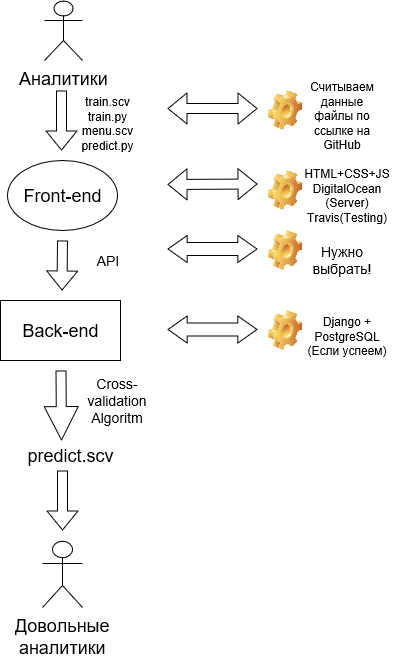

The diagram above was exported from draw.io. Its source (the exported page's mxGraphModel, read from the mxfile embedded in the PNG):
<mxGraphModel grid="1" dx="811" dy="419" gridSize="10" guides="1" tooltips="1" connect="1" arrows="1" fold="1" page="1" pageScale="1" pageWidth="827" pageHeight="1169" math="0" shadow="0">
  <root>
    <mxCell id="0" />
    <mxCell id="1" parent="0" />
    <mxCell id="ULg1uacvj_JNnmBcczwx-2" value="&lt;font style=&quot;font-size: 18px&quot;&gt;Аналитики&lt;/font&gt;&lt;br&gt;" parent="1" style="shape=umlActor;verticalLabelPosition=bottom;labelBackgroundColor=#ffffff;verticalAlign=top;html=1;outlineConnect=0;" vertex="1">
      <mxGeometry as="geometry" x="367" y="10" width="38" height="60" />
    </mxCell>
    <mxCell id="ULg1uacvj_JNnmBcczwx-5" value="&lt;div&gt;train.scv&lt;/div&gt;&lt;div&gt;train.py&lt;/div&gt;&lt;div&gt;menu.scv&lt;/div&gt;&lt;div&gt;predict.py&lt;/div&gt;&lt;div&gt;&lt;br&gt;&lt;/div&gt;" parent="1" style="text;html=1;strokeColor=none;fillColor=none;align=center;verticalAlign=middle;whiteSpace=wrap;rounded=0;" vertex="1">
      <mxGeometry as="geometry" x="410" y="130" width="40" height="20" />
    </mxCell>
    <mxCell id="ULg1uacvj_JNnmBcczwx-6" value="&lt;font style=&quot;font-size: 18px&quot;&gt;Front-end&lt;/font&gt;" parent="1" style="ellipse;whiteSpace=wrap;html=1;" vertex="1">
      <mxGeometry as="geometry" x="330" y="170" width="110" height="70" />
    </mxCell>
    <mxCell id="ULg1uacvj_JNnmBcczwx-7" value="" parent="1" style="shape=flexArrow;endArrow=classic;html=1;" edge="1">
      <mxGeometry as="geometry" width="50" height="50" relative="1">
        <mxPoint as="sourcePoint" x="385" y="250" />
        <mxPoint as="targetPoint" x="384.5" y="300" />
      </mxGeometry>
    </mxCell>
    <mxCell id="ULg1uacvj_JNnmBcczwx-10" value="" parent="1" style="shape=flexArrow;endArrow=classic;html=1;" edge="1">
      <mxGeometry as="geometry" width="50" height="50" relative="1">
        <mxPoint as="sourcePoint" x="384" y="100" />
        <mxPoint as="targetPoint" x="384" y="160" />
      </mxGeometry>
    </mxCell>
    <mxCell id="ULg1uacvj_JNnmBcczwx-13" value="&lt;font style=&quot;font-size: 18px&quot;&gt;Back-end&lt;/font&gt;" parent="1" style="rounded=0;whiteSpace=wrap;html=1;" vertex="1">
      <mxGeometry as="geometry" x="323" y="310" width="120" height="60" />
    </mxCell>
    <mxCell id="ULg1uacvj_JNnmBcczwx-14" value="&lt;font style=&quot;font-size: 14px&quot;&gt;API&lt;/font&gt;&lt;br&gt;" parent="1" style="text;html=1;strokeColor=none;fillColor=none;align=center;verticalAlign=middle;whiteSpace=wrap;rounded=0;" vertex="1">
      <mxGeometry as="geometry" x="410" y="260" width="40" height="20" />
    </mxCell>
    <mxCell id="ULg1uacvj_JNnmBcczwx-15" value="" parent="1" style="shape=flexArrow;endArrow=classic;html=1;endWidth=23;endSize=10.8;" edge="1">
      <mxGeometry as="geometry" width="50" height="50" relative="1">
        <mxPoint as="sourcePoint" x="383.5" y="380" />
        <mxPoint as="targetPoint" x="384" y="450" />
      </mxGeometry>
    </mxCell>
    <mxCell id="ULg1uacvj_JNnmBcczwx-17" value="&lt;div&gt;&lt;font style=&quot;font-size: 14px&quot;&gt;Cross-validation&lt;/font&gt;&lt;/div&gt;&lt;div&gt;&lt;font style=&quot;font-size: 14px&quot;&gt;Algoritm&lt;/font&gt;&lt;/div&gt;&lt;div&gt;&lt;/div&gt;&lt;div&gt;&lt;font size=&quot;3&quot;&gt;&lt;/font&gt;&lt;br&gt;&lt;/div&gt;" parent="1" style="text;html=1;strokeColor=none;fillColor=none;align=center;verticalAlign=middle;whiteSpace=wrap;rounded=0;" vertex="1">
      <mxGeometry as="geometry" x="420" y="410" width="40" height="20" />
    </mxCell>
    <mxCell id="ULg1uacvj_JNnmBcczwx-22" value="&lt;font style=&quot;font-size: 18px&quot;&gt;predict.scv&lt;/font&gt;&lt;br&gt;" parent="1" style="text;html=1;strokeColor=none;fillColor=none;align=center;verticalAlign=middle;whiteSpace=wrap;rounded=0;" vertex="1">
      <mxGeometry as="geometry" x="323" y="440" width="140" height="50" />
    </mxCell>
    <mxCell id="ULg1uacvj_JNnmBcczwx-23" value="" parent="1" style="shape=flexArrow;endArrow=classic;startArrow=classic;html=1;" edge="1">
      <mxGeometry as="geometry" width="50" height="50" relative="1">
        <mxPoint as="sourcePoint" x="490" y="118" />
        <mxPoint as="targetPoint" x="580" y="118" />
      </mxGeometry>
    </mxCell>
    <mxCell id="ULg1uacvj_JNnmBcczwx-24" value="&lt;div&gt;Считываем&lt;/div&gt;&lt;div&gt;данные файлы по ссылке на GitHub&lt;br&gt;&lt;/div&gt;" parent="1" style="text;html=1;strokeColor=none;fillColor=none;align=center;verticalAlign=middle;whiteSpace=wrap;rounded=0;" vertex="1">
      <mxGeometry as="geometry" x="630" y="90" width="70" height="70" />
    </mxCell>
    <mxCell id="ULg1uacvj_JNnmBcczwx-26" value="" parent="1" style="shape=flexArrow;endArrow=classic;startArrow=classic;html=1;" edge="1">
      <mxGeometry as="geometry" width="50" height="50" relative="1">
        <mxPoint as="sourcePoint" x="490" y="194" />
        <mxPoint as="targetPoint" x="580" y="193.5" />
      </mxGeometry>
    </mxCell>
    <mxCell id="ULg1uacvj_JNnmBcczwx-27" value="&lt;div&gt;HTML+CSS+JS&lt;/div&gt;&lt;div&gt;DigitalOcean(Server)&lt;/div&gt;&lt;div&gt;Travis(Testing)&lt;br&gt;&lt;/div&gt;" parent="1" style="text;html=1;strokeColor=none;fillColor=none;align=center;verticalAlign=middle;whiteSpace=wrap;rounded=0;" vertex="1">
      <mxGeometry as="geometry" x="620" y="180" width="100" height="50" />
    </mxCell>
    <mxCell id="ULg1uacvj_JNnmBcczwx-28" value="" parent="1" style="shape=flexArrow;endArrow=classic;startArrow=classic;html=1;width=13;endSize=6.05;startWidth=13;startSize=6.05;endWidth=13;" edge="1">
      <mxGeometry as="geometry" width="50" height="50" relative="1">
        <mxPoint as="sourcePoint" x="490" y="258.5" />
        <mxPoint as="targetPoint" x="580" y="258.5" />
      </mxGeometry>
    </mxCell>
    <mxCell id="ULg1uacvj_JNnmBcczwx-29" value="&lt;font style=&quot;font-size: 14px&quot;&gt;Нужно выбрать!&lt;/font&gt;&lt;br&gt;" parent="1" style="text;html=1;strokeColor=none;fillColor=none;align=center;verticalAlign=middle;whiteSpace=wrap;rounded=0;" vertex="1">
      <mxGeometry as="geometry" x="642.5" y="260" width="45" height="20" />
    </mxCell>
    <mxCell id="ULg1uacvj_JNnmBcczwx-33" value="" parent="1" style="shape=flexArrow;endArrow=classic;startArrow=classic;html=1;width=13;endSize=6.05;startWidth=13;startSize=6.05;endWidth=13;" edge="1">
      <mxGeometry as="geometry" width="50" height="50" relative="1">
        <mxPoint as="sourcePoint" x="490" y="339" />
        <mxPoint as="targetPoint" x="580" y="339" />
      </mxGeometry>
    </mxCell>
    <mxCell id="ULg1uacvj_JNnmBcczwx-34" value="&lt;div&gt;Django + PostgreSQL&lt;/div&gt;&lt;div&gt;(Если успеем)&lt;br&gt;&lt;/div&gt;" parent="1" style="text;html=1;strokeColor=none;fillColor=none;align=center;verticalAlign=middle;whiteSpace=wrap;rounded=0;" vertex="1">
      <mxGeometry as="geometry" x="625" y="330" width="90" height="30" />
    </mxCell>
    <mxCell id="yotwGmoL8ZMploJUSseU-1" value="" parent="1" style="shape=image;html=1;verticalLabelPosition=bottom;labelBackgroundColor=#ffffff;verticalAlign=top;imageAspect=1;aspect=fixed;image=img/clipart/Gear_128x128.png" vertex="1">
      <mxGeometry as="geometry" x="591" y="100" width="34" height="40" />
    </mxCell>
    <mxCell id="yotwGmoL8ZMploJUSseU-4" value="" parent="1" style="shape=image;html=1;verticalLabelPosition=bottom;labelBackgroundColor=#ffffff;verticalAlign=top;imageAspect=1;aspect=fixed;image=img/clipart/Gear_128x128.png" vertex="1">
      <mxGeometry as="geometry" x="591" y="240" width="34" height="40" />
    </mxCell>
    <mxCell id="yotwGmoL8ZMploJUSseU-7" value="" parent="1" style="shape=image;html=1;verticalLabelPosition=bottom;labelBackgroundColor=#ffffff;verticalAlign=top;imageAspect=1;aspect=fixed;image=img/clipart/Gear_128x128.png" vertex="1">
      <mxGeometry as="geometry" x="591" y="180" width="34" height="40" />
    </mxCell>
    <mxCell id="yotwGmoL8ZMploJUSseU-9" value="" parent="1" style="shape=image;html=1;verticalLabelPosition=bottom;labelBackgroundColor=#ffffff;verticalAlign=top;imageAspect=1;aspect=fixed;image=img/clipart/Gear_128x128.png" vertex="1">
      <mxGeometry as="geometry" x="591" y="320" width="34" height="40" />
    </mxCell>
    <mxCell id="yotwGmoL8ZMploJUSseU-10" value="&lt;div&gt;&lt;font style=&quot;font-size: 18px&quot;&gt;Довольные&lt;/font&gt;&lt;/div&gt;&lt;div&gt;&lt;font style=&quot;font-size: 18px&quot;&gt;аналитики&lt;/font&gt;&lt;br&gt;&lt;/div&gt;" parent="1" style="shape=umlActor;verticalLabelPosition=bottom;labelBackgroundColor=#ffffff;verticalAlign=top;html=1;outlineConnect=0;" vertex="1">
      <mxGeometry as="geometry" x="365" y="551" width="40" height="66" />
    </mxCell>
    <mxCell id="yotwGmoL8ZMploJUSseU-11" value="" parent="1" style="shape=flexArrow;endArrow=classic;html=1;" edge="1">
      <mxGeometry as="geometry" width="50" height="50" relative="1">
        <mxPoint as="sourcePoint" x="385" y="480" />
        <mxPoint as="targetPoint" x="385" y="540" />
      </mxGeometry>
    </mxCell>
    <mxCell id="16f3l2pccQ-cZMQGR3E1-4" parent="1" style="edgeStyle=orthogonalEdgeStyle;rounded=0;orthogonalLoop=1;jettySize=auto;html=1;exitX=0.5;exitY=1;exitDx=0;exitDy=0;" edge="1" target="ULg1uacvj_JNnmBcczwx-14" source="ULg1uacvj_JNnmBcczwx-14">
      <mxGeometry as="geometry" relative="1" />
    </mxCell>
  </root>
</mxGraphModel>